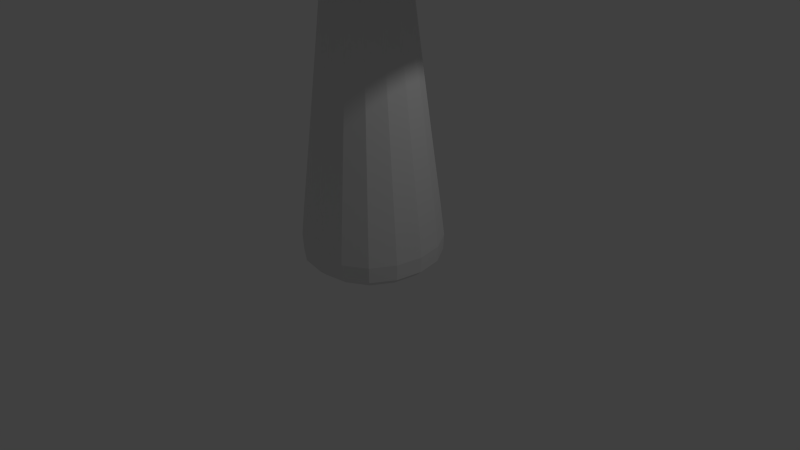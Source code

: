 # Source: pilz.blend  (saved by Blender 2.76.0; exported with 4.5.12 LTS)
import bpy
from mathutils import Matrix  # noqa: F401  (used for matrix-valued properties, if any)

bpy.ops.wm.read_factory_settings(use_empty=True)
scene = bpy.context.scene
scene.name = 'Scene'

# ---- collections
col_collection_1 = bpy.data.collections.new('Collection 1'); scene.collection.children.link(col_collection_1)

# ---- materials (node trees are filled in below, after node groups)
mat_material = bpy.data.materials.new('Material')
mat_material.alpha_threshold = 0.0
mat_material.use_transparent_shadow = False
mat_material.roughness = 0.5
mat_material.line_color = (0.0, 0.0, 0.0, 1.0)

# ---- material node trees

# ---- world
world_world = bpy.data.worlds.new('World'); scene.world = world_world
world_world.color = (0.05088, 0.05088, 0.05088)
world_world.use_sun_shadow = False
world_world.sun_shadow_jitter_overblur = 0.0
world_world.cycles.sampling_method = 'MANUAL'
world_world.cycles.sample_map_resolution = 256

# ---- cameras
cam_camera = bpy.data.cameras.new('Camera')
cam_camera.clip_end = 100.0
cam_camera.lens = 35.0
cam_camera.sensor_width = 32.0
cam_camera.sensor_height = 18.0
cam_camera.ortho_scale = 7.314
cam_camera.dof.focus_distance = 0.0
cam_camera.dof.aperture_fstop = 128.0

# ---- lights
light_lamp = bpy.data.lights.new('Lamp', 'POINT')
light_lamp.transmission_factor = 0.0
light_lamp.cutoff_distance = 30.0
light_lamp.energy = 100.0
light_lamp.shadow_buffer_clip_start = 1.001
light_lamp.shadow_soft_size = 0.1
light_lamp.shadow_maximum_resolution = 0.006
light_lamp.use_absolute_resolution = True
light_lamp.cycles.use_multiple_importance_sampling = False

# ---- meshes
me_cube = bpy.data.meshes.new('Cube')
me_cube.from_pydata([(1.0, 1.0, 0.0001942), (1.0, -1.0, 0.0001942), (-1.0, -1.0, 0.0001942), (-1.0, 1.0, 0.0001942), (0.4522, 0.4522, 4.119), (0.4522, -0.4522, 4.119), (-0.4522, -0.4522, 4.119), (-0.4522, 0.4522, 4.119), (0.4522, 0.4522, 4.734), (0.4522, -0.4522, 4.734), (-0.4522, -0.4522, 4.734), (-0.4522, 0.4522, 4.734), (0.7755, 0.7755, 6.015), (0.7755, -0.7755, 6.015), (-0.7755, -0.7755, 6.015), (-0.7755, 0.7755, 6.015), (2.389, 2.389, 4.061), (2.389, -2.389, 4.061), (-2.389, 2.389, 4.061), (-2.389, -2.389, 4.061), (2.879, 2.879, 4.316), (2.879, -2.879, 4.316), (-2.879, 2.879, 4.316), (-2.879, -2.879, 4.316), (1.0, 1.0, 0.0001941), (1.0, -1.0, 0.0001941), (-1.0, -1.0, 0.0001938), (-1.0, 1.0, 0.0001941), (2.951, 2.951, 4.737), (2.608, 2.608, 5.24), (1.521, 1.521, 5.589), (1.521, -1.521, 5.589), (2.608, -2.608, 5.24), (2.951, -2.951, 4.737), (-1.521, 1.521, 5.589), (-2.608, 2.608, 5.24), (-2.951, 2.951, 4.737), (-2.951, -2.951, 4.737), (-2.608, -2.608, 5.24), (-1.521, -1.521, 5.589)], [], [(0, 1, 2, 3), (4, 7, 11, 8), (24, 4, 5, 25), (25, 5, 6, 26), (26, 6, 7, 27), (24, 0, 3, 27), (9, 8, 16, 17), (6, 5, 9, 10), (5, 4, 8, 9), (7, 6, 10, 11), (12, 15, 14, 13), (37, 36, 22, 23), (10, 9, 17, 19), (28, 33, 21, 20), (19, 17, 21, 23), (17, 16, 20, 21), (18, 19, 23, 22), (16, 18, 22, 20), (36, 28, 20, 22), (11, 10, 19, 18), (8, 11, 18, 16), (33, 37, 23, 21), (4, 24, 27, 7), (2, 26, 27, 3), (1, 25, 26, 2), (0, 24, 25, 1), (13, 14, 39, 31), (31, 39, 38, 32), (32, 38, 37, 33), (15, 12, 30, 34), (34, 30, 29, 35), (35, 29, 28, 36), (12, 13, 31, 30), (30, 31, 32, 29), (29, 32, 33, 28), (14, 15, 34, 39), (39, 34, 35, 38), (38, 35, 36, 37)])
me_cube.materials.append(mat_material)
me_cube.use_remesh_preserve_volume = False
me_cube.use_remesh_preserve_attributes = False
me_cube.use_mirror_vertex_groups = False
me_cube.update()

# ---- objects
ob_cube = bpy.data.objects.new('Cube', me_cube)
ob_lamp = bpy.data.objects.new('Lamp', light_lamp)
ob_camera = bpy.data.objects.new('Camera', cam_camera)

# ---- transforms, parenting, visibility, modifiers, constraints
ob_cube.location = (0.0, 0.0, 0.0)
ob_cube.lock_rotations_4d = False
ob_cube.empty_display_type = 'ARROWS'
ob_cube.lineart.crease_threshold = 0.0
_m = ob_cube.modifiers.new('Subsurf', 'SUBSURF')
_m.uv_smooth = 'PRESERVE_CORNERS'
_m.quality = 2
_m.levels = 3
_m.show_only_control_edges = False
ob_lamp.location = (4.076, 1.005, 5.904)
ob_lamp.rotation_euler = (0.6503, 0.05522, 1.866)
ob_lamp.lock_rotations_4d = False
ob_lamp.empty_display_type = 'ARROWS'
ob_lamp.color = (0.0, 0.0, 0.0, 0.0)
ob_lamp.lineart.crease_threshold = 0.0
ob_camera.location = (7.481, -6.508, 5.344)
ob_camera.rotation_euler = (1.109, 0.01082, 0.8149)
ob_camera.lock_rotations_4d = False
ob_camera.empty_display_type = 'ARROWS'
ob_camera.color = (0.0, 0.0, 0.0, 0.0)
ob_camera.display_type = 'WIRE'
ob_camera.lineart.crease_threshold = 0.0

# ---- collection membership
col_collection_1.objects.link(ob_cube)
col_collection_1.objects.link(ob_lamp)
col_collection_1.objects.link(ob_camera)

# ---- scene / render settings (as saved in the file)
scene.camera = ob_camera
scene.frame_start = 1; scene.frame_end = 250; scene.frame_set(1)
scene.render.engine = 'BLENDER_EEVEE_NEXT'
scene.render.resolution_percentage = 50
scene.render.dither_intensity = 0.0
scene.cycles.use_denoising = False
scene.cycles.samples = 10
scene.cycles.sampling_pattern = 'TABULATED_SOBOL'
scene.cycles.light_sampling_threshold = 0.0
scene.cycles.use_adaptive_sampling = False
scene.cycles.use_light_tree = False
scene.cycles.blur_glossy = 0.0
scene.cycles.pixel_filter_type = 'GAUSSIAN'
scene.cycles.sample_clamp_indirect = 0.0
scene.view_settings.view_transform = 'Standard'
bpy.context.view_layer.update()
